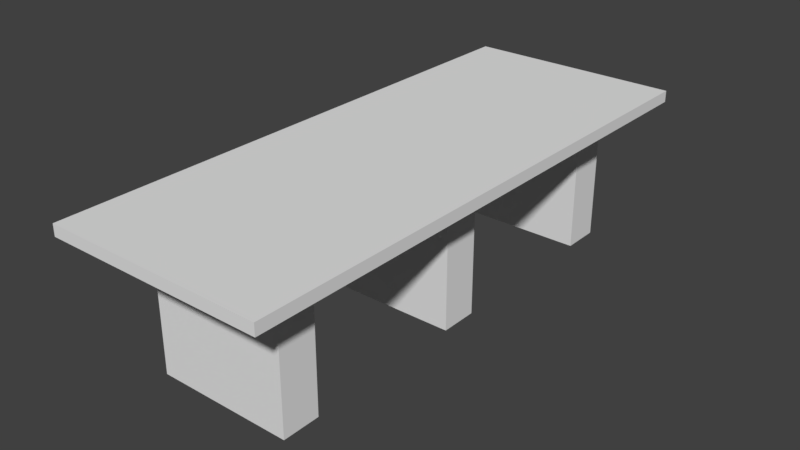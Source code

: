 # Source: ConferenceTable.blend  (saved by Blender 2.79.0; exported with 4.5.12 LTS)
import bpy
from mathutils import Matrix  # noqa: F401  (used for matrix-valued properties, if any)

bpy.ops.wm.read_factory_settings(use_empty=True)
scene = bpy.context.scene
scene.name = 'Scene'

# ---- collections
col_collection_1 = bpy.data.collections.new('Collection 1'); scene.collection.children.link(col_collection_1)

# ---- world
world_world = bpy.data.worlds.new('World'); scene.world = world_world
world_world.color = (0.05088, 0.05088, 0.05088)
world_world.use_sun_shadow = False
world_world.sun_shadow_jitter_overblur = 0.0
world_world.cycles.sampling_method = 'MANUAL'

# ---- meshes
me_plane = bpy.data.meshes.new('Plane')
me_plane.from_pydata([(-1.599, 4.058, 1.019), (1.599, 4.058, 1.019), (-1.599, -4.058, 1.019), (1.599, -4.058, 1.019), (-1.599, 4.058, 1.187), (1.599, 4.058, 1.187), (-1.599, -4.058, 1.187), (1.599, -4.058, 1.187)], [], [(0, 2, 3, 1), (4, 5, 7, 6), (1, 3, 7, 5), (2, 0, 4, 6), (3, 2, 6, 7), (0, 1, 5, 4)])
me_plane.use_remesh_preserve_volume = False
me_plane.use_remesh_preserve_attributes = False
me_plane.use_mirror_vertex_groups = False
me_plane.update()
me_cube_003 = bpy.data.meshes.new('Cube.003')
me_cube_003.from_pydata([(-1.0, -1.0, -1.0), (-1.0, -1.0, 1.0), (-1.0, 1.0, -1.0), (-1.0, 1.0, 1.0), (1.0, -1.0, -1.0), (1.0, -1.0, 1.0), (1.0, 1.0, -1.0), (1.0, 1.0, 1.0)], [], [(0, 1, 3, 2), (2, 3, 7, 6), (6, 7, 5, 4), (4, 5, 1, 0), (2, 6, 4, 0), (7, 3, 1, 5)])
me_cube_003.use_remesh_preserve_volume = False
me_cube_003.use_remesh_preserve_attributes = False
me_cube_003.use_mirror_vertex_groups = False
me_cube_003.update()
me_cube_002 = bpy.data.meshes.new('Cube.002')
me_cube_002.from_pydata([(-1.0, -1.0, -1.0), (-1.0, -1.0, 1.0), (-1.0, 1.0, -1.0), (-1.0, 1.0, 1.0), (1.0, -1.0, -1.0), (1.0, -1.0, 1.0), (1.0, 1.0, -1.0), (1.0, 1.0, 1.0)], [], [(0, 1, 3, 2), (2, 3, 7, 6), (6, 7, 5, 4), (4, 5, 1, 0), (2, 6, 4, 0), (7, 3, 1, 5)])
me_cube_002.use_remesh_preserve_volume = False
me_cube_002.use_remesh_preserve_attributes = False
me_cube_002.use_mirror_vertex_groups = False
me_cube_002.update()
me_cube_001 = bpy.data.meshes.new('Cube.001')
me_cube_001.from_pydata([(-1.0, -1.0, -1.0), (-1.0, -1.0, 1.0), (-1.0, 1.0, -1.0), (-1.0, 1.0, 1.0), (1.0, -1.0, -1.0), (1.0, -1.0, 1.0), (1.0, 1.0, -1.0), (1.0, 1.0, 1.0)], [], [(0, 1, 3, 2), (2, 3, 7, 6), (6, 7, 5, 4), (4, 5, 1, 0), (2, 6, 4, 0), (7, 3, 1, 5)])
me_cube_001.use_remesh_preserve_volume = False
me_cube_001.use_remesh_preserve_attributes = False
me_cube_001.use_mirror_vertex_groups = False
me_cube_001.update()

# ---- objects
ob_plane = bpy.data.objects.new('Plane', me_plane)
ob_cube_002 = bpy.data.objects.new('Cube.002', me_cube_003)
ob_cube_001 = bpy.data.objects.new('Cube.001', me_cube_002)
ob_cube = bpy.data.objects.new('Cube', me_cube_001)

# ---- transforms, parenting, visibility, modifiers, constraints
ob_plane.location = (0.0, 0.0, 0.0)
ob_plane.lineart.crease_threshold = 0.0
ob_cube_002.parent = ob_plane
ob_cube_002.location = (0.0, -2.934, 0.0)
ob_cube_002.rotation_euler = (0.0, -0.0, 1.571)
ob_cube_002.scale = (0.2778, 1.0, 1.0)
ob_cube_002.lineart.crease_threshold = 0.0
ob_cube_001.parent = ob_cube_002
ob_cube_001.matrix_parent_inverse = Matrix(((-1.573e-07, 3.599, 0.0, 10.56), (-1.0, -4.371e-08, 0.0, -1.282e-07), (0.0, 0.0, 1.0, 0.0), (0.0, 0.0, 0.0, 1.0)))
ob_cube_001.location = (0.0, 3.009, 0.0)
ob_cube_001.rotation_euler = (0.0, -0.0, 1.571)
ob_cube_001.scale = (0.2778, 1.0, 1.0)
ob_cube_001.lineart.crease_threshold = 0.0
ob_cube.parent = ob_plane
ob_cube.location = (0.0, 0.0, 0.0)
ob_cube.rotation_euler = (0.0, -0.0, 1.571)
ob_cube.scale = (0.2778, 1.0, 1.0)
ob_cube.lineart.crease_threshold = 0.0

# ---- collection membership
col_collection_1.objects.link(ob_plane)
col_collection_1.objects.link(ob_cube_002)
col_collection_1.objects.link(ob_cube_001)
col_collection_1.objects.link(ob_cube)

# ---- scene / render settings (as saved in the file)
scene.frame_start = 1; scene.frame_end = 250; scene.frame_set(1)
scene.render.engine = 'BLENDER_EEVEE_NEXT'
scene.render.resolution_percentage = 50
scene.render.dither_intensity = 0.0
scene.cycles.use_denoising = False
scene.cycles.samples = 128
scene.cycles.sampling_pattern = 'TABULATED_SOBOL'
scene.cycles.use_adaptive_sampling = False
scene.cycles.use_light_tree = False
scene.cycles.blur_glossy = 0.0
scene.cycles.sample_clamp_indirect = 0.0
scene.view_settings.view_transform = 'Standard'
bpy.context.view_layer.update()

# ---- added for rendering (the .blend has no active camera and no usable light): camera, sun
cam_auto = bpy.data.cameras.new('AutoCamera')
cam_auto.lens = 50.0
cam_auto.sensor_width = 36.0
cam_auto.clip_end = 1000.0
ob_auto_camera = bpy.data.objects.new('AutoCamera', cam_auto)
scene.collection.objects.link(ob_auto_camera)
ob_auto_camera.location = (8.32096, -9.98516, 6.75014)
ob_auto_camera.rotation_euler = (1.09748, -7.21219e-08, 0.694738)
scene.camera = ob_auto_camera
light_auto_sun = bpy.data.lights.new('AutoSun', 'SUN')
light_auto_sun.energy = 3.0
light_auto_sun.angle = 0.0523599
ob_auto_sun = bpy.data.objects.new('AutoSun', light_auto_sun)
scene.collection.objects.link(ob_auto_sun)
ob_auto_sun.rotation_euler = (0.872665, 0.174533, 0.523599)
bpy.context.view_layer.update()
